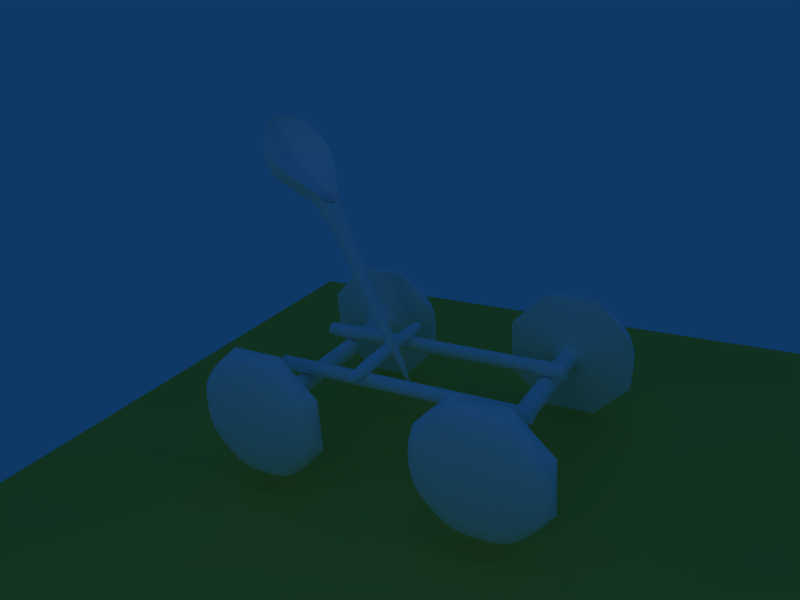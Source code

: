 # Source: catapult-1.blend  (saved by Blender 2.45.0; exported with 4.5.12 LTS)
import bpy
from mathutils import Matrix  # noqa: F401  (used for matrix-valued properties, if any)

bpy.ops.wm.read_factory_settings(use_empty=True)
scene = bpy.context.scene
scene.name = 'Scene'

# ---- collections
col_collection_1 = bpy.data.collections.new('Collection 1'); scene.collection.children.link(col_collection_1)

# ---- materials (node trees are filled in below, after node groups)
mat_white = bpy.data.materials.new('White')
mat_white.alpha_threshold = 0.0
mat_white.diffuse_color = (1.0, 1.0, 1.0, 1.0)
mat_white.roughness = 0.5
mat_white.line_color = (0.0, 0.0, 0.0, 1.0)
mat_material_001 = bpy.data.materials.new('Material.001')
mat_material_001.alpha_threshold = 0.0
mat_material_001.diffuse_color = (1.0, 0.8277, 0.3093, 1.0)
mat_material_001.roughness = 0.5
mat_material_001.line_color = (0.0, 0.0, 0.0, 1.0)

# ---- material node trees

# ---- world
world_world = bpy.data.worlds.new('World'); scene.world = world_world
world_world.color = (0.05656, 0.2208, 0.4)
world_world.use_sun_shadow = False
world_world.sun_shadow_jitter_overblur = 0.0
world_world.cycles.sampling_method = 'MANUAL'
world_world.cycles.sample_map_resolution = 256

# ---- cameras
cam_camera = bpy.data.cameras.new('Camera')
cam_camera.passepartout_alpha = 0.2
cam_camera.clip_end = 100.0
cam_camera.lens = 35.0
cam_camera.ortho_scale = 7.314
cam_camera.show_passepartout = False
cam_camera.show_safe_areas = True
cam_camera.dof.focus_distance = 0.0
cam_camera.dof.aperture_fstop = 128.0

# ---- lights
light_spot_001 = bpy.data.lights.new('Spot.001', 'POINT')
light_spot_001.transmission_factor = 0.0
light_spot_001.cutoff_distance = 30.0
light_spot_001.energy = 194.1
light_spot_001.shadow_buffer_clip_start = 1.001
light_spot_001.shadow_soft_size = 1.0
light_spot_001.shadow_maximum_resolution = 0.006
light_spot_001.use_absolute_resolution = True
light_spot_001.cycles.use_multiple_importance_sampling = False
light_spot = bpy.data.lights.new('Spot', 'POINT')
light_spot.transmission_factor = 0.0
light_spot.cutoff_distance = 30.0
light_spot.energy = 123.5
light_spot.shadow_buffer_clip_start = 1.001
light_spot.shadow_soft_size = 1.0
light_spot.shadow_maximum_resolution = 0.006
light_spot.use_absolute_resolution = True
light_spot.cycles.use_multiple_importance_sampling = False

# ---- meshes
me_circle_002 = bpy.data.meshes.new('Circle.002')
me_circle_002.from_pydata([(-0.104, -0.9764, 0.104), (-0.1294, -0.9764, -0.05586), (0.01488, -0.9764, -0.1294), (0.1293, -0.9764, -0.01488), (0.05586, -0.9764, 0.1294), (-0.006657, -0.9764, 0.006657), (-0.104, 0.9764, 0.104), (0.05586, 0.9764, 0.1294), (0.1294, 0.9764, -0.01488), (0.01488, 0.9764, -0.1294), (-0.1293, 0.9764, -0.05586), (-0.006657, 0.9764, 0.006657), (0.9307, -0.1307, 0.005817), (0.9307, 0.213, 0.005817), (0.8736, 0.04111, -0.2654), (-2.163, 0.213, 0.6845), (-2.163, -0.1307, 0.6845), (-2.153, 0.04111, 0.4075), (-3.021, 0.04111, 0.06957), (-2.775, 0.6455, 0.7058), (-3.276, 0.6455, 0.7022), (-3.63, 0.2915, 0.6996), (-3.63, -0.2092, 0.6996), (-3.276, -0.5633, 0.7022), (-2.775, -0.5633, 0.7058), (-2.421, -0.2092, 0.7084), (-2.421, 0.2915, 0.7084), (-2.832, 0.503, 0.3882), (-3.215, 0.503, 0.3854), (-3.485, 0.2324, 0.3834), (-3.485, -0.1502, 0.3834), (-3.215, -0.4208, 0.3854), (-2.832, -0.4208, 0.3882), (-2.561, -0.1502, 0.3902), (-2.561, 0.2324, 0.3902)], [], [(5, 0, 1), (5, 1, 2), (5, 2, 3), (5, 3, 4), (4, 0, 5), (0, 4, 7, 6), (4, 3, 8, 7), (3, 2, 9, 8), (2, 1, 10, 9), (1, 0, 6, 10), (6, 7, 11), (7, 8, 11), (8, 9, 11), (9, 10, 11), (10, 6, 11), (13, 12, 14), (14, 12, 16, 17), (12, 13, 15, 16), (17, 15, 13, 14), (34, 18, 27), (26, 34, 27, 19), (27, 18, 28), (19, 27, 28, 20), (28, 18, 29), (20, 28, 29, 21), (29, 18, 30), (21, 29, 30, 22), (30, 18, 31), (22, 30, 31, 23), (31, 18, 32), (23, 31, 32, 24), (32, 18, 33), (24, 32, 33, 25), (34, 18, 33), (16, 33, 17), (17, 34, 26), (17, 33, 34), (16, 25, 33), (15, 17, 26)])
me_circle_002.materials.append(mat_white)
me_circle_002.use_remesh_preserve_volume = False
me_circle_002.use_remesh_preserve_attributes = False
me_circle_002.use_mirror_vertex_groups = False
me_circle_002.update()
me_plane = bpy.data.meshes.new('Plane')
me_plane.from_pydata([(5.337, 5.337, 0.0), (5.337, -5.337, 0.0), (-5.337, -5.337, 0.0), (-5.337, 5.337, 0.0)], [], [(0, 3, 2, 1)])
me_plane.materials.append(mat_material_001)
me_plane.use_remesh_preserve_volume = False
me_plane.use_remesh_preserve_attributes = False
me_plane.use_mirror_vertex_groups = False
me_plane.update()
me_circle = bpy.data.meshes.new('Circle')
me_circle.from_pydata([(0.7071, 0.625, 0.7071), (1.0, 0.625, -4.47e-08), (0.7071, 0.625, -0.7071), (-1.192e-07, 0.625, -1.0), (-0.7071, 0.625, 0.7071), (-3.576e-07, 0.625, 1.0), (0.0, 0.525, 0.0), (-0.3827, 0.9106, 0.9239), (-0.9239, 0.9106, 0.3827), (0.9239, 0.9106, 0.3827), (-0.7071, 0.625, -0.7071), (-0.9239, 0.9106, -0.3827), (0.3827, 0.9106, 0.9239), (0.9239, 0.9106, -0.3827), (0.3827, 0.9106, -0.9239), (-0.3827, 0.9106, -0.9239), (-1.0, 0.625, -8.196e-08), (-0.05942, 1.011, 0.1435), (-0.1435, 1.011, 0.05942), (0.1435, 1.011, 0.05942), (0.05942, 1.011, 0.1435), (0.1435, 1.011, -0.05942), (0.05942, 1.011, -0.1435), (-0.05942, 1.011, -0.1435), (-0.1435, 1.011, -0.05942), (0.05942, 4.011, 0.1435), (0.1435, 4.011, 0.05942), (0.1435, 4.011, -0.05942), (0.05942, 4.011, -0.1435), (-0.05942, 4.011, -0.1435), (-0.1435, 4.011, -0.05942), (-0.1435, 4.011, 0.05942), (-0.05942, 4.011, 0.1435), (1.0, 4.396, -8.196e-08), (0.3827, 4.111, -0.9239), (-0.3827, 4.111, -0.9239), (-0.9239, 4.111, -0.3827), (-0.3827, 4.111, 0.9239), (0.9239, 4.111, -0.3827), (0.7071, 4.396, -0.7071), (-0.9239, 4.111, 0.3827), (0.9239, 4.111, 0.3827), (0.3827, 4.111, 0.9239), (-2.384e-07, 4.496, 0.0), (1.192e-07, 4.396, 1.0), (0.7071, 4.396, 0.7071), (-1.192e-07, 4.396, -1.0), (-0.7071, 4.396, -0.7071), (-1.0, 4.396, -4.47e-08), (-0.7071, 4.396, 0.7071), (2.558, 4.396, 0.7071), (2.265, 4.396, -4.47e-08), (2.558, 4.396, -0.7071), (3.265, 4.396, -1.0), (3.972, 4.396, 0.7071), (3.265, 4.396, 1.0), (3.265, 4.496, 0.0), (3.648, 4.111, 0.9239), (4.189, 4.111, 0.3827), (2.341, 4.111, 0.3827), (3.972, 4.396, -0.7071), (4.189, 4.111, -0.3827), (2.882, 4.111, 0.9239), (2.341, 4.111, -0.3827), (2.882, 4.111, -0.9239), (3.648, 4.111, -0.9239), (4.265, 4.396, -8.196e-08), (3.265, 4.011, -4.098e-07), (3.205, 4.011, 0.1435), (3.121, 4.011, 0.05942), (3.121, 4.011, -0.05942), (3.205, 4.011, -0.1435), (3.324, 4.011, -0.1435), (3.408, 4.011, -0.05942), (3.408, 4.011, 0.05942), (3.324, 4.011, 0.1435), (3.121, 1.011, -0.05942), (3.205, 1.011, -0.1435), (3.324, 1.011, -0.1435), (3.408, 1.011, -0.05942), (3.324, 1.011, 0.1435), (3.408, 1.011, 0.05942), (3.121, 1.011, 0.05942), (3.205, 1.011, 0.1435), (2.265, 0.625, -8.196e-08), (2.882, 0.9106, -0.9239), (3.648, 0.9106, -0.9239), (4.189, 0.9106, -0.3827), (3.648, 0.9106, 0.9239), (2.341, 0.9106, -0.3827), (2.558, 0.625, -0.7071), (4.189, 0.9106, 0.3827), (2.341, 0.9106, 0.3827), (2.882, 0.9106, 0.9239), (3.265, 0.525, 0.0), (3.265, 0.625, 1.0), (2.558, 0.625, 0.7071), (3.265, 0.625, -1.0), (3.972, 0.625, -0.7071), (4.265, 0.625, -4.47e-08), (3.972, 0.625, 0.7071), (-0.3719, 3.24, 0.3363), (-0.3719, 3.265, 0.1764), (-0.3719, 3.121, 0.1029), (-0.3719, 3.007, 0.2173), (-0.3719, 3.08, 0.3616), (-0.3719, 3.143, 0.2389), (3.534, 3.24, 0.3363), (3.534, 3.08, 0.3616), (3.534, 3.007, 0.2173), (3.534, 3.121, 0.1029), (3.534, 3.265, 0.1764), (3.534, 3.143, 0.2389), (3.534, 1.877, 0.2389), (3.534, 1.999, 0.1764), (3.534, 1.855, 0.1029), (3.534, 1.741, 0.2173), (3.534, 1.814, 0.3616), (3.534, 1.974, 0.3363), (-0.3719, 1.877, 0.2389), (-0.3719, 1.814, 0.3616), (-0.3719, 1.741, 0.2173), (-0.3719, 1.855, 0.1029), (-0.3719, 1.999, 0.1764), (-0.3719, 1.974, 0.3363)], [], [(6, 0, 1), (6, 1, 2), (6, 2, 3), (6, 3, 10), (6, 10, 16), (6, 16, 4), (6, 4, 5), (5, 0, 6), (4, 7, 5), (12, 0, 5), (0, 9, 1), (1, 13, 2), (2, 14, 3), (3, 15, 10), (10, 11, 16), (16, 8, 4), (0, 12, 9), (1, 9, 13), (2, 13, 14), (3, 14, 15), (10, 15, 11), (16, 11, 8), (4, 8, 7), (5, 7, 12), (12, 20, 17, 7), (7, 17, 18, 8), (8, 18, 24, 11), (11, 24, 23, 15), (15, 23, 22, 14), (14, 22, 21, 13), (13, 21, 19, 9), (9, 19, 20, 12), (20, 19, 26, 25), (19, 21, 27, 26), (21, 22, 28, 27), (22, 23, 29, 28), (23, 24, 30, 29), (24, 18, 31, 30), (18, 17, 32, 31), (17, 20, 25, 32), (40, 31, 32, 37), (36, 30, 31, 40), (35, 29, 30, 36), (34, 28, 29, 35), (38, 27, 28, 34), (41, 26, 27, 38), (42, 25, 26, 41), (37, 32, 25, 42), (44, 42, 37), (45, 41, 42), (33, 38, 41), (39, 34, 38), (46, 35, 34), (47, 36, 35), (48, 40, 36), (49, 37, 40), (33, 41, 45), (39, 38, 33), (46, 34, 39), (47, 35, 46), (48, 36, 47), (49, 40, 48), (44, 37, 49), (45, 42, 44), (43, 44, 49), (43, 45, 44), (43, 33, 45), (43, 39, 33), (43, 46, 39), (43, 47, 46), (43, 48, 47), (43, 49, 48), (56, 50, 51), (56, 51, 52), (56, 52, 53), (56, 53, 60), (56, 60, 66), (56, 66, 54), (56, 54, 55), (56, 55, 50), (54, 57, 55), (55, 62, 50), (50, 59, 51), (51, 63, 52), (52, 64, 53), (53, 65, 60), (60, 61, 66), (66, 58, 54), (50, 62, 59), (51, 59, 63), (52, 63, 64), (53, 64, 65), (60, 65, 61), (66, 61, 58), (54, 58, 57), (55, 57, 62), (62, 68, 75, 57), (57, 75, 74, 58), (58, 74, 73, 61), (61, 73, 72, 65), (65, 72, 71, 64), (64, 71, 70, 63), (63, 70, 69, 59), (59, 69, 68, 62), (75, 67, 68), (68, 67, 69), (69, 67, 70), (70, 67, 71), (71, 67, 72), (72, 67, 73), (73, 67, 74), (74, 67, 75), (83, 80, 75, 68), (82, 83, 68, 69), (76, 82, 69, 70), (77, 76, 70, 71), (78, 77, 71, 72), (79, 78, 72, 73), (81, 79, 73, 74), (80, 81, 74, 75), (91, 81, 80, 88), (87, 79, 81, 91), (86, 78, 79, 87), (85, 77, 78, 86), (89, 76, 77, 85), (92, 82, 76, 89), (93, 83, 82, 92), (88, 80, 83, 93), (95, 93, 88), (96, 92, 93), (84, 89, 92), (90, 85, 89), (97, 86, 85), (98, 87, 86), (99, 91, 87), (100, 88, 91), (84, 92, 96), (90, 89, 84), (97, 85, 90), (98, 86, 97), (99, 87, 98), (100, 91, 99), (95, 88, 100), (96, 93, 95), (94, 95, 100), (94, 96, 95), (94, 84, 96), (94, 90, 84), (94, 97, 90), (94, 98, 97), (94, 99, 98), (94, 100, 99), (106, 101, 102), (106, 102, 103), (106, 103, 104), (106, 104, 105), (106, 105, 101), (101, 105, 108, 107), (105, 104, 109, 108), (104, 103, 110, 109), (103, 102, 111, 110), (102, 101, 107, 111), (107, 108, 112), (108, 109, 112), (109, 110, 112), (110, 111, 112), (111, 107, 112), (114, 118, 113), (115, 114, 113), (116, 115, 113), (117, 116, 113), (118, 117, 113), (123, 124, 118, 114), (122, 123, 114, 115), (121, 122, 115, 116), (120, 121, 116, 117), (124, 120, 117, 118), (119, 120, 124), (119, 121, 120), (119, 122, 121), (119, 123, 122), (119, 124, 123)])
_k = {(17, 20): 0.8, (17, 18): 0.8, (18, 24): 0.8, (23, 24): 0.8, (22, 23): 0.8, (21, 22): 0.8, (19, 21): 0.8, (19, 20): 0.8, (25, 26): 0.8, (26, 27): 0.8, (27, 28): 0.8, (28, 29): 0.8, (29, 30): 0.8, (30, 31): 0.8, (31, 32): 0.8, (25, 32): 0.8, (68, 75): 0.8, (68, 69): 0.8, (69, 70): 0.8, (70, 71): 0.8, (71, 72): 0.8, (72, 73): 0.8, (73, 74): 0.8, (74, 75): 0.8, (80, 81): 0.8, (79, 81): 0.8, (78, 79): 0.8, (77, 78): 0.8, (76, 77): 0.8, (76, 82): 0.8, (82, 83): 0.8, (80, 83): 0.8, (101, 102): 1.0, (102, 103): 1.0, (103, 104): 1.0, (104, 105): 1.0, (101, 105): 1.0, (107, 108): 1.0, (108, 109): 1.0, (109, 110): 1.0, (110, 111): 1.0, (107, 111): 1.0, (114, 118): 1.0, (114, 115): 1.0, (115, 116): 1.0, (116, 117): 1.0, (117, 118): 1.0, (120, 124): 1.0, (120, 121): 1.0, (121, 122): 1.0, (122, 123): 1.0, (123, 124): 1.0}
me_circle.attributes.new('crease_edge', 'FLOAT', 'EDGE').data.foreach_set('value', [_k.get((min(e.vertices), max(e.vertices)), 0.0) for e in me_circle.edges])
me_circle.materials.append(mat_white)
me_circle.use_remesh_preserve_volume = False
me_circle.use_remesh_preserve_attributes = False
me_circle.use_mirror_vertex_groups = False
me_circle.update()

# ---- objects
ob_circle_002 = bpy.data.objects.new('Circle.002', me_circle_002)
ob_lamp_001 = bpy.data.objects.new('Lamp.001', light_spot_001)
ob_plane = bpy.data.objects.new('Plane', me_plane)
ob_circle = bpy.data.objects.new('Circle', me_circle)
ob_lamp = bpy.data.objects.new('Lamp', light_spot)
ob_camera = bpy.data.objects.new('Camera', cam_camera)

# ---- transforms, parenting, visibility, modifiers, constraints
ob_circle_002.location = (1.049, 2.481, 0.4001)
ob_circle_002.rotation_euler = (0.0, 0.9564, 0.0)
ob_circle_002.lock_rotations_4d = False
ob_circle_002.empty_display_type = 'ARROWS'
ob_circle_002.color = (0.0, 0.0, 0.0, 1.0)
ob_circle_002.lineart.crease_threshold = 0.0
_m = ob_circle_002.modifiers.new('Subsurf', 'SUBSURF')
_m.uv_smooth = 'PRESERVE_CORNERS'
_m.quality = 2
_m.levels = 2
_m.show_only_control_edges = False
ob_lamp_001.location = (18.66, 1.512, 18.4)
ob_lamp_001.rotation_euler = (0.6503, 0.05522, 1.866)
ob_lamp_001.lock_rotations_4d = False
ob_lamp_001.empty_display_type = 'ARROWS'
ob_lamp_001.color = (0.0, 0.0, 0.0, 0.0)
ob_lamp_001.lineart.crease_threshold = 0.0
ob_plane.location = (1.538, 2.455, -1.142)
ob_plane.lock_rotations_4d = False
ob_plane.empty_display_type = 'ARROWS'
ob_plane.color = (0.0, 0.0, 0.0, 1.0)
ob_plane.lineart.crease_threshold = 0.0
ob_circle.location = (0.0, 0.0, 0.0)
ob_circle.lock_rotations_4d = False
ob_circle.empty_display_type = 'ARROWS'
ob_circle.color = (0.0, 0.0, 0.0, 1.0)
ob_circle.lineart.crease_threshold = 0.0
_m = ob_circle.modifiers.new('Subsurf', 'SUBSURF')
_m.uv_smooth = 'PRESERVE_CORNERS'
_m.quality = 2
_m.show_only_control_edges = False
ob_lamp.location = (3.722, -8.497, 5.522)
ob_lamp.rotation_euler = (0.6503, 0.05522, 1.866)
ob_lamp.lock_rotations_4d = False
ob_lamp.empty_display_type = 'ARROWS'
ob_lamp.color = (0.0, 0.0, 0.0, 0.0)
ob_lamp.lineart.crease_threshold = 0.0
ob_camera.location = (6.576, -6.096, 5.444)
ob_camera.rotation_euler = (1.175, 0.06634, 0.5203)
ob_camera.lock_rotations_4d = False
ob_camera.empty_display_type = 'ARROWS'
ob_camera.color = (0.0, 0.0, 0.0, 0.0)
ob_camera.display_type = 'WIRE'
ob_camera.lineart.crease_threshold = 0.0

# ---- collection membership
col_collection_1.objects.link(ob_circle_002)
col_collection_1.objects.link(ob_lamp_001)
col_collection_1.objects.link(ob_plane)
col_collection_1.objects.link(ob_circle)
col_collection_1.objects.link(ob_lamp)
col_collection_1.objects.link(ob_camera)

# ---- scene / render settings (as saved in the file)
scene.camera = ob_camera
scene.frame_start = 1; scene.frame_end = 40; scene.frame_set(4)
scene.render.engine = 'BLENDER_EEVEE_NEXT'
scene.render.image_settings.file_format = 'JPEG'
scene.render.image_settings.color_mode = 'RGB'
scene.render.image_settings.compression = 90
scene.render.resolution_x = 800
scene.render.resolution_y = 600
scene.render.pixel_aspect_x = 100.0
scene.render.pixel_aspect_y = 100.0
scene.render.fps = 50
scene.render.dither_intensity = 0.0
scene.render.use_sequencer = False
scene.render.bake_margin = 2
scene.render.bake_bias = 0.0
scene.render.use_stamp_time = False
scene.render.use_stamp_date = False
scene.render.use_stamp_frame = False
scene.render.use_stamp_camera = False
scene.render.use_stamp_scene = False
scene.render.use_stamp_filename = False
scene.render.use_stamp_render_time = False
scene.render.stamp_font_size = 0
scene.cycles.use_denoising = False
scene.cycles.samples = 10
scene.cycles.sampling_pattern = 'TABULATED_SOBOL'
scene.cycles.light_sampling_threshold = 0.0
scene.cycles.use_adaptive_sampling = False
scene.cycles.use_light_tree = False
scene.cycles.blur_glossy = 0.0
scene.cycles.volume_bounces = 1
scene.cycles.pixel_filter_type = 'GAUSSIAN'
scene.cycles.sample_clamp_indirect = 0.0
scene.view_settings.view_transform = 'Raw'
bpy.context.view_layer.update()
